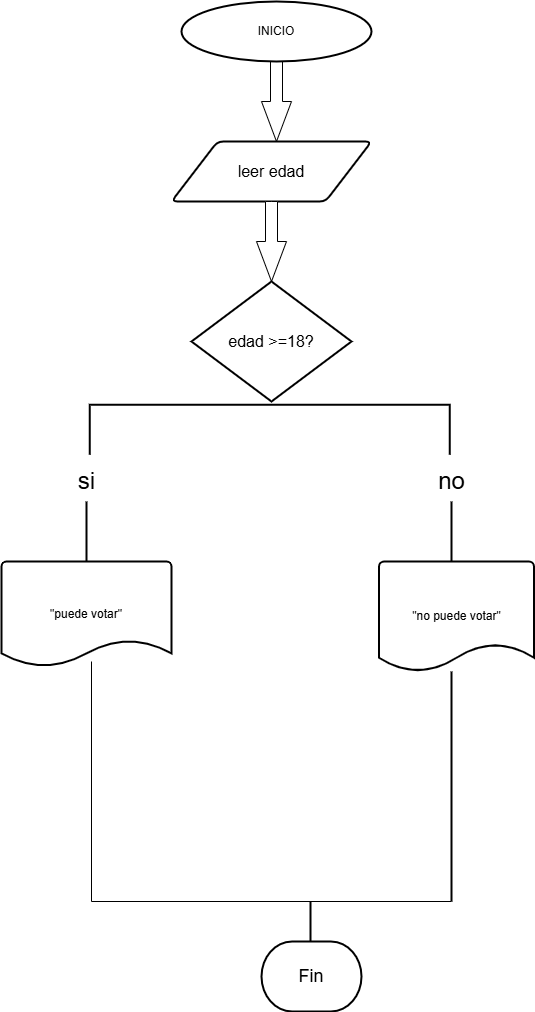

The diagram above was exported from draw.io. Its source (the exported page's mxGraphModel, read from the mxfile embedded in the PNG):
<mxGraphModel dx="2605" dy="1405" grid="1" gridSize="10" guides="1" tooltips="1" connect="1" arrows="1" fold="1" page="1" pageScale="1" pageWidth="827" pageHeight="1169" math="0" shadow="0">
  <root>
    <mxCell id="0" />
    <mxCell id="1" parent="0" />
    <mxCell id="D8EgAGg_tOP6zljfIVVe-4" value="" style="html=1;shadow=0;dashed=0;align=center;verticalAlign=middle;shape=mxgraph.arrows2.arrow;dy=0.6;dx=40;direction=south;notch=0;" parent="1" vertex="1">
      <mxGeometry x="370" y="80" width="30" height="80" as="geometry" />
    </mxCell>
    <mxCell id="D8EgAGg_tOP6zljfIVVe-6" value="&lt;font size=&quot;3&quot;&gt;leer edad&lt;/font&gt;" style="shape=parallelogram;html=1;strokeWidth=2;perimeter=parallelogramPerimeter;whiteSpace=wrap;rounded=1;arcSize=12;size=0.23;" parent="1" vertex="1">
      <mxGeometry x="280" y="160" width="200" height="60" as="geometry" />
    </mxCell>
    <mxCell id="D8EgAGg_tOP6zljfIVVe-9" value="" style="html=1;shadow=0;dashed=0;align=center;verticalAlign=middle;shape=mxgraph.arrows2.arrow;dy=0.6;dx=40;direction=south;notch=0;" parent="1" vertex="1">
      <mxGeometry x="365" y="220" width="30" height="80" as="geometry" />
    </mxCell>
    <mxCell id="D8EgAGg_tOP6zljfIVVe-18" value="&lt;font style=&quot;vertical-align: inherit;&quot;&gt;&lt;font style=&quot;vertical-align: inherit;&quot;&gt;INICIO&lt;/font&gt;&lt;/font&gt;" style="strokeWidth=2;html=1;shape=mxgraph.flowchart.start_1;whiteSpace=wrap;" parent="1" vertex="1">
      <mxGeometry x="290" y="20" width="190" height="60" as="geometry" />
    </mxCell>
    <mxCell id="D8EgAGg_tOP6zljfIVVe-42" value="&lt;font size=&quot;3&quot;&gt;edad &amp;gt;=18?&lt;/font&gt;" style="strokeWidth=2;html=1;shape=mxgraph.flowchart.decision;whiteSpace=wrap;" parent="1" vertex="1">
      <mxGeometry x="300" y="300" width="160" height="120" as="geometry" />
    </mxCell>
    <mxCell id="D8EgAGg_tOP6zljfIVVe-43" value="" style="strokeWidth=2;html=1;shape=mxgraph.flowchart.annotation_1;align=left;pointerEvents=1;rotation=90;" parent="1" vertex="1">
      <mxGeometry x="353.13" y="268.13" width="50" height="360" as="geometry" />
    </mxCell>
    <mxCell id="D8EgAGg_tOP6zljfIVVe-68" value="&lt;font style=&quot;font-size: 18px;&quot;&gt;Fin&lt;/font&gt;" style="strokeWidth=2;html=1;shape=mxgraph.flowchart.terminator;whiteSpace=wrap;" parent="1" vertex="1">
      <mxGeometry x="370" y="960" width="100" height="70" as="geometry" />
    </mxCell>
    <mxCell id="D8EgAGg_tOP6zljfIVVe-75" value="&lt;font style=&quot;font-size: 24px;&quot;&gt;si&lt;/font&gt;" style="text;html=1;align=center;verticalAlign=middle;resizable=0;points=[];autosize=1;strokeColor=none;fillColor=none;" parent="1" vertex="1">
      <mxGeometry x="175" y="480" width="40" height="40" as="geometry" />
    </mxCell>
    <mxCell id="D8EgAGg_tOP6zljfIVVe-78" value="&lt;font style=&quot;font-size: 24px;&quot;&gt;no&lt;/font&gt;" style="text;html=1;align=center;verticalAlign=middle;resizable=0;points=[];autosize=1;strokeColor=none;fillColor=none;" parent="1" vertex="1">
      <mxGeometry x="535" y="480" width="50" height="40" as="geometry" />
    </mxCell>
    <mxCell id="D8EgAGg_tOP6zljfIVVe-79" value="" style="line;strokeWidth=2;direction=south;html=1;" parent="1" vertex="1">
      <mxGeometry x="190" y="520" width="10" height="60" as="geometry" />
    </mxCell>
    <mxCell id="D8EgAGg_tOP6zljfIVVe-80" value="" style="line;strokeWidth=2;direction=south;html=1;" parent="1" vertex="1">
      <mxGeometry x="555" y="520" width="10" height="60" as="geometry" />
    </mxCell>
    <mxCell id="D8EgAGg_tOP6zljfIVVe-106" value="&quot;no puede votar&quot;" style="strokeWidth=2;html=1;shape=mxgraph.flowchart.document2;whiteSpace=wrap;size=0.25;" parent="1" vertex="1">
      <mxGeometry x="487.5" y="580" width="155" height="110" as="geometry" />
    </mxCell>
    <mxCell id="D8EgAGg_tOP6zljfIVVe-111" value="" style="line;strokeWidth=2;direction=south;html=1;" parent="1" vertex="1">
      <mxGeometry x="414" y="920" width="10" height="40" as="geometry" />
    </mxCell>
    <mxCell id="OxE0gLjbz27IqxSMckJr-5" value="" style="shape=partialRectangle;whiteSpace=wrap;html=1;top=0;left=0;fillColor=none;rotation=90;" vertex="1" parent="1">
      <mxGeometry x="260" y="620" width="240" height="360" as="geometry" />
    </mxCell>
    <mxCell id="OxE0gLjbz27IqxSMckJr-6" value="" style="line;strokeWidth=2;direction=south;html=1;" vertex="1" parent="1">
      <mxGeometry x="555" y="690" width="10" height="230" as="geometry" />
    </mxCell>
    <mxCell id="OxE0gLjbz27IqxSMckJr-7" value="&quot;puede votar&quot;" style="strokeWidth=2;html=1;shape=mxgraph.flowchart.document2;whiteSpace=wrap;size=0.25;" vertex="1" parent="1">
      <mxGeometry x="110" y="580" width="170" height="105" as="geometry" />
    </mxCell>
  </root>
</mxGraphModel>